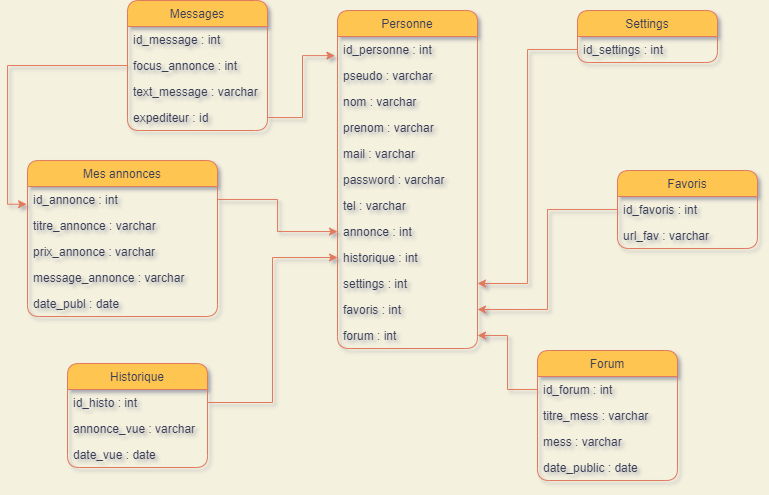

The diagram above was exported from draw.io. Its source (the exported page's mxGraphModel, read from the mxfile embedded in the PNG):
<mxGraphModel dx="981" dy="548" grid="1" gridSize="10" guides="1" tooltips="1" connect="1" arrows="1" fold="1" page="1" pageScale="1" pageWidth="1600" pageHeight="900" background="#F4F1DE" math="0" shadow="0">
  <root>
    <mxCell id="0" />
    <mxCell id="1" parent="0" />
    <mxCell id="yZ4_JkVhV_bwZPRJmiY7-20" style="edgeStyle=orthogonalEdgeStyle;rounded=0;orthogonalLoop=1;jettySize=auto;html=1;strokeColor=#E07A5F;fontColor=#393C56;labelBackgroundColor=#F4F1DE;" edge="1" parent="1" source="yZ4_JkVhV_bwZPRJmiY7-15" target="yZ4_JkVhV_bwZPRJmiY7-19">
      <mxGeometry relative="1" as="geometry" />
    </mxCell>
    <mxCell id="yZ4_JkVhV_bwZPRJmiY7-26" style="edgeStyle=orthogonalEdgeStyle;rounded=0;orthogonalLoop=1;jettySize=auto;html=1;entryX=1;entryY=0.5;entryDx=0;entryDy=0;strokeColor=#E07A5F;fontColor=#393C56;labelBackgroundColor=#F4F1DE;" edge="1" parent="1" source="yZ4_JkVhV_bwZPRJmiY7-23" target="yZ4_JkVhV_bwZPRJmiY7-21">
      <mxGeometry relative="1" as="geometry" />
    </mxCell>
    <mxCell id="yZ4_JkVhV_bwZPRJmiY7-27" value="Settings" style="swimlane;fontStyle=0;childLayout=stackLayout;horizontal=1;startSize=26;fillColor=#FFC552;horizontalStack=0;resizeParent=1;resizeParentMax=0;resizeLast=0;collapsible=1;marginBottom=0;strokeColor=#E07A5F;fontColor=#393C56;rounded=1;" vertex="1" parent="1">
      <mxGeometry x="950" y="180" width="140" height="52" as="geometry" />
    </mxCell>
    <mxCell id="yZ4_JkVhV_bwZPRJmiY7-28" value="id_settings : int&#10;" style="text;strokeColor=none;fillColor=none;align=left;verticalAlign=top;spacingLeft=4;spacingRight=4;overflow=hidden;rotatable=0;points=[[0,0.5],[1,0.5]];portConstraint=eastwest;fontColor=#393C56;rounded=1;" vertex="1" parent="yZ4_JkVhV_bwZPRJmiY7-27">
      <mxGeometry y="26" width="140" height="26" as="geometry" />
    </mxCell>
    <mxCell id="yZ4_JkVhV_bwZPRJmiY7-33" style="edgeStyle=orthogonalEdgeStyle;rounded=0;orthogonalLoop=1;jettySize=auto;html=1;entryX=1;entryY=0.5;entryDx=0;entryDy=0;strokeColor=#E07A5F;fontColor=#393C56;labelBackgroundColor=#F4F1DE;" edge="1" parent="1" source="yZ4_JkVhV_bwZPRJmiY7-28" target="yZ4_JkVhV_bwZPRJmiY7-32">
      <mxGeometry relative="1" as="geometry" />
    </mxCell>
    <mxCell id="yZ4_JkVhV_bwZPRJmiY7-22" value="Favoris" style="swimlane;fontStyle=0;childLayout=stackLayout;horizontal=1;startSize=26;fillColor=#FFC552;horizontalStack=0;resizeParent=1;resizeParentMax=0;resizeLast=0;collapsible=1;marginBottom=0;strokeColor=#E07A5F;fontColor=#393C56;rounded=1;" vertex="1" parent="1">
      <mxGeometry x="990" y="340" width="140" height="78" as="geometry" />
    </mxCell>
    <mxCell id="yZ4_JkVhV_bwZPRJmiY7-23" value="id_favoris : int&#10;" style="text;strokeColor=none;fillColor=none;align=left;verticalAlign=top;spacingLeft=4;spacingRight=4;overflow=hidden;rotatable=0;points=[[0,0.5],[1,0.5]];portConstraint=eastwest;fontColor=#393C56;rounded=1;" vertex="1" parent="yZ4_JkVhV_bwZPRJmiY7-22">
      <mxGeometry y="26" width="140" height="26" as="geometry" />
    </mxCell>
    <mxCell id="yZ4_JkVhV_bwZPRJmiY7-24" value="url_fav : varchar" style="text;strokeColor=none;fillColor=none;align=left;verticalAlign=top;spacingLeft=4;spacingRight=4;overflow=hidden;rotatable=0;points=[[0,0.5],[1,0.5]];portConstraint=eastwest;fontColor=#393C56;rounded=1;" vertex="1" parent="yZ4_JkVhV_bwZPRJmiY7-22">
      <mxGeometry y="52" width="140" height="26" as="geometry" />
    </mxCell>
    <mxCell id="yZ4_JkVhV_bwZPRJmiY7-38" style="edgeStyle=orthogonalEdgeStyle;rounded=0;orthogonalLoop=1;jettySize=auto;html=1;entryX=-0.005;entryY=0.682;entryDx=0;entryDy=0;entryPerimeter=0;strokeColor=#E07A5F;fontColor=#393C56;labelBackgroundColor=#F4F1DE;" edge="1" parent="1" source="yZ4_JkVhV_bwZPRJmiY7-36" target="yZ4_JkVhV_bwZPRJmiY7-15">
      <mxGeometry relative="1" as="geometry" />
    </mxCell>
    <mxCell id="yZ4_JkVhV_bwZPRJmiY7-40" style="edgeStyle=orthogonalEdgeStyle;rounded=0;orthogonalLoop=1;jettySize=auto;html=1;entryX=-0.019;entryY=0.735;entryDx=0;entryDy=0;entryPerimeter=0;strokeColor=#E07A5F;fontColor=#393C56;labelBackgroundColor=#F4F1DE;" edge="1" parent="1" source="yZ4_JkVhV_bwZPRJmiY7-39" target="yZ4_JkVhV_bwZPRJmiY7-4">
      <mxGeometry relative="1" as="geometry" />
    </mxCell>
    <mxCell id="yZ4_JkVhV_bwZPRJmiY7-34" value="Messages" style="swimlane;fontStyle=0;childLayout=stackLayout;horizontal=1;startSize=26;fillColor=#FFC552;horizontalStack=0;resizeParent=1;resizeParentMax=0;resizeLast=0;collapsible=1;marginBottom=0;strokeColor=#E07A5F;fontColor=#393C56;rounded=1;" vertex="1" parent="1">
      <mxGeometry x="500" y="170" width="140" height="130" as="geometry" />
    </mxCell>
    <mxCell id="yZ4_JkVhV_bwZPRJmiY7-35" value="id_message : int" style="text;strokeColor=none;fillColor=none;align=left;verticalAlign=top;spacingLeft=4;spacingRight=4;overflow=hidden;rotatable=0;points=[[0,0.5],[1,0.5]];portConstraint=eastwest;fontColor=#393C56;rounded=1;" vertex="1" parent="yZ4_JkVhV_bwZPRJmiY7-34">
      <mxGeometry y="26" width="140" height="26" as="geometry" />
    </mxCell>
    <mxCell id="yZ4_JkVhV_bwZPRJmiY7-36" value="focus_annonce : int" style="text;strokeColor=none;fillColor=none;align=left;verticalAlign=top;spacingLeft=4;spacingRight=4;overflow=hidden;rotatable=0;points=[[0,0.5],[1,0.5]];portConstraint=eastwest;fontColor=#393C56;rounded=1;" vertex="1" parent="yZ4_JkVhV_bwZPRJmiY7-34">
      <mxGeometry y="52" width="140" height="26" as="geometry" />
    </mxCell>
    <mxCell id="yZ4_JkVhV_bwZPRJmiY7-37" value="text_message : varchar" style="text;strokeColor=none;fillColor=none;align=left;verticalAlign=top;spacingLeft=4;spacingRight=4;overflow=hidden;rotatable=0;points=[[0,0.5],[1,0.5]];portConstraint=eastwest;fontColor=#393C56;rounded=1;" vertex="1" parent="yZ4_JkVhV_bwZPRJmiY7-34">
      <mxGeometry y="78" width="140" height="26" as="geometry" />
    </mxCell>
    <mxCell id="yZ4_JkVhV_bwZPRJmiY7-39" value="expediteur : id&#10;" style="text;strokeColor=none;fillColor=none;align=left;verticalAlign=top;spacingLeft=4;spacingRight=4;overflow=hidden;rotatable=0;points=[[0,0.5],[1,0.5]];portConstraint=eastwest;fontColor=#393C56;rounded=1;" vertex="1" parent="yZ4_JkVhV_bwZPRJmiY7-34">
      <mxGeometry y="104" width="140" height="26" as="geometry" />
    </mxCell>
    <mxCell id="yZ4_JkVhV_bwZPRJmiY7-3" value="Personne" style="swimlane;fontStyle=0;childLayout=stackLayout;horizontal=1;startSize=26;fillColor=#FFC552;horizontalStack=0;resizeParent=1;resizeParentMax=0;resizeLast=0;collapsible=1;marginBottom=0;strokeColor=#E07A5F;fontColor=#393C56;rounded=1;" vertex="1" parent="1">
      <mxGeometry x="710" y="180" width="140" height="338" as="geometry" />
    </mxCell>
    <mxCell id="yZ4_JkVhV_bwZPRJmiY7-4" value="id_personne : int&#10;" style="text;strokeColor=none;fillColor=none;align=left;verticalAlign=top;spacingLeft=4;spacingRight=4;overflow=hidden;rotatable=0;points=[[0,0.5],[1,0.5]];portConstraint=eastwest;fontColor=#393C56;rounded=1;" vertex="1" parent="yZ4_JkVhV_bwZPRJmiY7-3">
      <mxGeometry y="26" width="140" height="26" as="geometry" />
    </mxCell>
    <mxCell id="yZ4_JkVhV_bwZPRJmiY7-13" value="pseudo : varchar&#10;" style="text;strokeColor=none;fillColor=none;align=left;verticalAlign=top;spacingLeft=4;spacingRight=4;overflow=hidden;rotatable=0;points=[[0,0.5],[1,0.5]];portConstraint=eastwest;fontColor=#393C56;rounded=1;" vertex="1" parent="yZ4_JkVhV_bwZPRJmiY7-3">
      <mxGeometry y="52" width="140" height="26" as="geometry" />
    </mxCell>
    <mxCell id="yZ4_JkVhV_bwZPRJmiY7-5" value="nom : varchar" style="text;strokeColor=none;fillColor=none;align=left;verticalAlign=top;spacingLeft=4;spacingRight=4;overflow=hidden;rotatable=0;points=[[0,0.5],[1,0.5]];portConstraint=eastwest;fontColor=#393C56;rounded=1;" vertex="1" parent="yZ4_JkVhV_bwZPRJmiY7-3">
      <mxGeometry y="78" width="140" height="26" as="geometry" />
    </mxCell>
    <mxCell id="yZ4_JkVhV_bwZPRJmiY7-6" value="prenom : varchar&#10;" style="text;strokeColor=none;fillColor=none;align=left;verticalAlign=top;spacingLeft=4;spacingRight=4;overflow=hidden;rotatable=0;points=[[0,0.5],[1,0.5]];portConstraint=eastwest;fontColor=#393C56;rounded=1;" vertex="1" parent="yZ4_JkVhV_bwZPRJmiY7-3">
      <mxGeometry y="104" width="140" height="26" as="geometry" />
    </mxCell>
    <mxCell id="yZ4_JkVhV_bwZPRJmiY7-9" value="mail : varchar&#10;" style="text;strokeColor=none;fillColor=none;align=left;verticalAlign=top;spacingLeft=4;spacingRight=4;overflow=hidden;rotatable=0;points=[[0,0.5],[1,0.5]];portConstraint=eastwest;fontColor=#393C56;rounded=1;" vertex="1" parent="yZ4_JkVhV_bwZPRJmiY7-3">
      <mxGeometry y="130" width="140" height="26" as="geometry" />
    </mxCell>
    <mxCell id="yZ4_JkVhV_bwZPRJmiY7-10" value="password : varchar" style="text;strokeColor=none;fillColor=none;align=left;verticalAlign=top;spacingLeft=4;spacingRight=4;overflow=hidden;rotatable=0;points=[[0,0.5],[1,0.5]];portConstraint=eastwest;fontColor=#393C56;rounded=1;" vertex="1" parent="yZ4_JkVhV_bwZPRJmiY7-3">
      <mxGeometry y="156" width="140" height="26" as="geometry" />
    </mxCell>
    <mxCell id="yZ4_JkVhV_bwZPRJmiY7-11" value="tel : varchar" style="text;strokeColor=none;fillColor=none;align=left;verticalAlign=top;spacingLeft=4;spacingRight=4;overflow=hidden;rotatable=0;points=[[0,0.5],[1,0.5]];portConstraint=eastwest;fontColor=#393C56;rounded=1;" vertex="1" parent="yZ4_JkVhV_bwZPRJmiY7-3">
      <mxGeometry y="182" width="140" height="26" as="geometry" />
    </mxCell>
    <mxCell id="yZ4_JkVhV_bwZPRJmiY7-19" value="annonce : int&#10;&#10;" style="text;strokeColor=none;fillColor=none;align=left;verticalAlign=top;spacingLeft=4;spacingRight=4;overflow=hidden;rotatable=0;points=[[0,0.5],[1,0.5]];portConstraint=eastwest;fontColor=#393C56;rounded=1;" vertex="1" parent="yZ4_JkVhV_bwZPRJmiY7-3">
      <mxGeometry y="208" width="140" height="26" as="geometry" />
    </mxCell>
    <mxCell id="yZ4_JkVhV_bwZPRJmiY7-45" value="historique : int" style="text;strokeColor=none;fillColor=none;align=left;verticalAlign=top;spacingLeft=4;spacingRight=4;overflow=hidden;rotatable=0;points=[[0,0.5],[1,0.5]];portConstraint=eastwest;fontColor=#393C56;rounded=1;" vertex="1" parent="yZ4_JkVhV_bwZPRJmiY7-3">
      <mxGeometry y="234" width="140" height="26" as="geometry" />
    </mxCell>
    <mxCell id="yZ4_JkVhV_bwZPRJmiY7-32" value="settings : int&#10;" style="text;strokeColor=none;fillColor=none;align=left;verticalAlign=top;spacingLeft=4;spacingRight=4;overflow=hidden;rotatable=0;points=[[0,0.5],[1,0.5]];portConstraint=eastwest;fontColor=#393C56;rounded=1;" vertex="1" parent="yZ4_JkVhV_bwZPRJmiY7-3">
      <mxGeometry y="260" width="140" height="26" as="geometry" />
    </mxCell>
    <mxCell id="yZ4_JkVhV_bwZPRJmiY7-21" value="favoris : int&#10;&#10;" style="text;strokeColor=none;fillColor=none;align=left;verticalAlign=top;spacingLeft=4;spacingRight=4;overflow=hidden;rotatable=0;points=[[0,0.5],[1,0.5]];portConstraint=eastwest;fontColor=#393C56;rounded=1;" vertex="1" parent="yZ4_JkVhV_bwZPRJmiY7-3">
      <mxGeometry y="286" width="140" height="26" as="geometry" />
    </mxCell>
    <mxCell id="yZ4_JkVhV_bwZPRJmiY7-51" value="forum : int&#10;" style="text;strokeColor=none;fillColor=none;align=left;verticalAlign=top;spacingLeft=4;spacingRight=4;overflow=hidden;rotatable=0;points=[[0,0.5],[1,0.5]];portConstraint=eastwest;fontColor=#393C56;rounded=1;" vertex="1" parent="yZ4_JkVhV_bwZPRJmiY7-3">
      <mxGeometry y="312" width="140" height="26" as="geometry" />
    </mxCell>
    <mxCell id="yZ4_JkVhV_bwZPRJmiY7-46" style="edgeStyle=orthogonalEdgeStyle;rounded=0;orthogonalLoop=1;jettySize=auto;html=1;entryX=0;entryY=0.5;entryDx=0;entryDy=0;strokeColor=#E07A5F;fontColor=#393C56;labelBackgroundColor=#F4F1DE;" edge="1" parent="1" source="yZ4_JkVhV_bwZPRJmiY7-42" target="yZ4_JkVhV_bwZPRJmiY7-45">
      <mxGeometry relative="1" as="geometry" />
    </mxCell>
    <mxCell id="yZ4_JkVhV_bwZPRJmiY7-14" value="Mes annonces" style="swimlane;fontStyle=0;childLayout=stackLayout;horizontal=1;startSize=26;fillColor=#FFC552;horizontalStack=0;resizeParent=1;resizeParentMax=0;resizeLast=0;collapsible=1;marginBottom=0;strokeColor=#E07A5F;fontColor=#393C56;rounded=1;" vertex="1" parent="1">
      <mxGeometry x="400" y="330" width="190" height="156" as="geometry" />
    </mxCell>
    <mxCell id="yZ4_JkVhV_bwZPRJmiY7-15" value="id_annonce : int&#10;" style="text;strokeColor=none;fillColor=none;align=left;verticalAlign=top;spacingLeft=4;spacingRight=4;overflow=hidden;rotatable=0;points=[[0,0.5],[1,0.5]];portConstraint=eastwest;fontColor=#393C56;rounded=1;" vertex="1" parent="yZ4_JkVhV_bwZPRJmiY7-14">
      <mxGeometry y="26" width="190" height="26" as="geometry" />
    </mxCell>
    <mxCell id="yZ4_JkVhV_bwZPRJmiY7-16" value="titre_annonce : varchar" style="text;strokeColor=none;fillColor=none;align=left;verticalAlign=top;spacingLeft=4;spacingRight=4;overflow=hidden;rotatable=0;points=[[0,0.5],[1,0.5]];portConstraint=eastwest;fontColor=#393C56;rounded=1;" vertex="1" parent="yZ4_JkVhV_bwZPRJmiY7-14">
      <mxGeometry y="52" width="190" height="26" as="geometry" />
    </mxCell>
    <mxCell id="yZ4_JkVhV_bwZPRJmiY7-17" value="prix_annonce : varchar" style="text;strokeColor=none;fillColor=none;align=left;verticalAlign=top;spacingLeft=4;spacingRight=4;overflow=hidden;rotatable=0;points=[[0,0.5],[1,0.5]];portConstraint=eastwest;fontColor=#393C56;rounded=1;" vertex="1" parent="yZ4_JkVhV_bwZPRJmiY7-14">
      <mxGeometry y="78" width="190" height="26" as="geometry" />
    </mxCell>
    <mxCell id="yZ4_JkVhV_bwZPRJmiY7-18" value="message_annonce : varchar&#10;" style="text;strokeColor=none;fillColor=none;align=left;verticalAlign=top;spacingLeft=4;spacingRight=4;overflow=hidden;rotatable=0;points=[[0,0.5],[1,0.5]];portConstraint=eastwest;fontColor=#393C56;rounded=1;" vertex="1" parent="yZ4_JkVhV_bwZPRJmiY7-14">
      <mxGeometry y="104" width="190" height="26" as="geometry" />
    </mxCell>
    <mxCell id="yZ4_JkVhV_bwZPRJmiY7-54" value="date_publ : date&#10;" style="text;strokeColor=none;fillColor=none;align=left;verticalAlign=top;spacingLeft=4;spacingRight=4;overflow=hidden;rotatable=0;points=[[0,0.5],[1,0.5]];portConstraint=eastwest;fontColor=#393C56;rounded=1;" vertex="1" parent="yZ4_JkVhV_bwZPRJmiY7-14">
      <mxGeometry y="130" width="190" height="26" as="geometry" />
    </mxCell>
    <mxCell id="yZ4_JkVhV_bwZPRJmiY7-53" style="edgeStyle=orthogonalEdgeStyle;rounded=0;orthogonalLoop=1;jettySize=auto;html=1;entryX=1;entryY=0.5;entryDx=0;entryDy=0;strokeColor=#E07A5F;fontColor=#393C56;labelBackgroundColor=#F4F1DE;" edge="1" parent="1" source="yZ4_JkVhV_bwZPRJmiY7-48" target="yZ4_JkVhV_bwZPRJmiY7-51">
      <mxGeometry relative="1" as="geometry" />
    </mxCell>
    <mxCell id="yZ4_JkVhV_bwZPRJmiY7-47" value="Forum" style="swimlane;fontStyle=0;childLayout=stackLayout;horizontal=1;startSize=26;fillColor=#FFC552;horizontalStack=0;resizeParent=1;resizeParentMax=0;resizeLast=0;collapsible=1;marginBottom=0;strokeColor=#E07A5F;fontColor=#393C56;rounded=1;" vertex="1" parent="1">
      <mxGeometry x="910" y="520" width="140" height="130" as="geometry" />
    </mxCell>
    <mxCell id="yZ4_JkVhV_bwZPRJmiY7-48" value="id_forum : int" style="text;strokeColor=none;fillColor=none;align=left;verticalAlign=top;spacingLeft=4;spacingRight=4;overflow=hidden;rotatable=0;points=[[0,0.5],[1,0.5]];portConstraint=eastwest;fontColor=#393C56;rounded=1;" vertex="1" parent="yZ4_JkVhV_bwZPRJmiY7-47">
      <mxGeometry y="26" width="140" height="26" as="geometry" />
    </mxCell>
    <mxCell id="yZ4_JkVhV_bwZPRJmiY7-49" value="titre_mess : varchar" style="text;strokeColor=none;fillColor=none;align=left;verticalAlign=top;spacingLeft=4;spacingRight=4;overflow=hidden;rotatable=0;points=[[0,0.5],[1,0.5]];portConstraint=eastwest;fontColor=#393C56;rounded=1;" vertex="1" parent="yZ4_JkVhV_bwZPRJmiY7-47">
      <mxGeometry y="52" width="140" height="26" as="geometry" />
    </mxCell>
    <mxCell id="yZ4_JkVhV_bwZPRJmiY7-50" value="mess : varchar" style="text;strokeColor=none;fillColor=none;align=left;verticalAlign=top;spacingLeft=4;spacingRight=4;overflow=hidden;rotatable=0;points=[[0,0.5],[1,0.5]];portConstraint=eastwest;fontColor=#393C56;rounded=1;" vertex="1" parent="yZ4_JkVhV_bwZPRJmiY7-47">
      <mxGeometry y="78" width="140" height="26" as="geometry" />
    </mxCell>
    <mxCell id="yZ4_JkVhV_bwZPRJmiY7-55" value="date_public : date" style="text;strokeColor=none;fillColor=none;align=left;verticalAlign=top;spacingLeft=4;spacingRight=4;overflow=hidden;rotatable=0;points=[[0,0.5],[1,0.5]];portConstraint=eastwest;fontColor=#393C56;rounded=1;" vertex="1" parent="yZ4_JkVhV_bwZPRJmiY7-47">
      <mxGeometry y="104" width="140" height="26" as="geometry" />
    </mxCell>
    <mxCell id="yZ4_JkVhV_bwZPRJmiY7-41" value="Historique" style="swimlane;fontStyle=0;childLayout=stackLayout;horizontal=1;startSize=26;fillColor=#FFC552;horizontalStack=0;resizeParent=1;resizeParentMax=0;resizeLast=0;collapsible=1;marginBottom=0;strokeColor=#E07A5F;fontColor=#393C56;rounded=1;" vertex="1" parent="1">
      <mxGeometry x="440" y="533" width="140" height="104" as="geometry" />
    </mxCell>
    <mxCell id="yZ4_JkVhV_bwZPRJmiY7-42" value="id_histo : int" style="text;strokeColor=none;fillColor=none;align=left;verticalAlign=top;spacingLeft=4;spacingRight=4;overflow=hidden;rotatable=0;points=[[0,0.5],[1,0.5]];portConstraint=eastwest;fontColor=#393C56;rounded=1;" vertex="1" parent="yZ4_JkVhV_bwZPRJmiY7-41">
      <mxGeometry y="26" width="140" height="26" as="geometry" />
    </mxCell>
    <mxCell id="yZ4_JkVhV_bwZPRJmiY7-43" value="annonce_vue : varchar" style="text;strokeColor=none;fillColor=none;align=left;verticalAlign=top;spacingLeft=4;spacingRight=4;overflow=hidden;rotatable=0;points=[[0,0.5],[1,0.5]];portConstraint=eastwest;fontColor=#393C56;rounded=1;" vertex="1" parent="yZ4_JkVhV_bwZPRJmiY7-41">
      <mxGeometry y="52" width="140" height="26" as="geometry" />
    </mxCell>
    <mxCell id="yZ4_JkVhV_bwZPRJmiY7-44" value="date_vue : date" style="text;strokeColor=none;fillColor=none;align=left;verticalAlign=top;spacingLeft=4;spacingRight=4;overflow=hidden;rotatable=0;points=[[0,0.5],[1,0.5]];portConstraint=eastwest;fontColor=#393C56;rounded=1;" vertex="1" parent="yZ4_JkVhV_bwZPRJmiY7-41">
      <mxGeometry y="78" width="140" height="26" as="geometry" />
    </mxCell>
  </root>
</mxGraphModel>